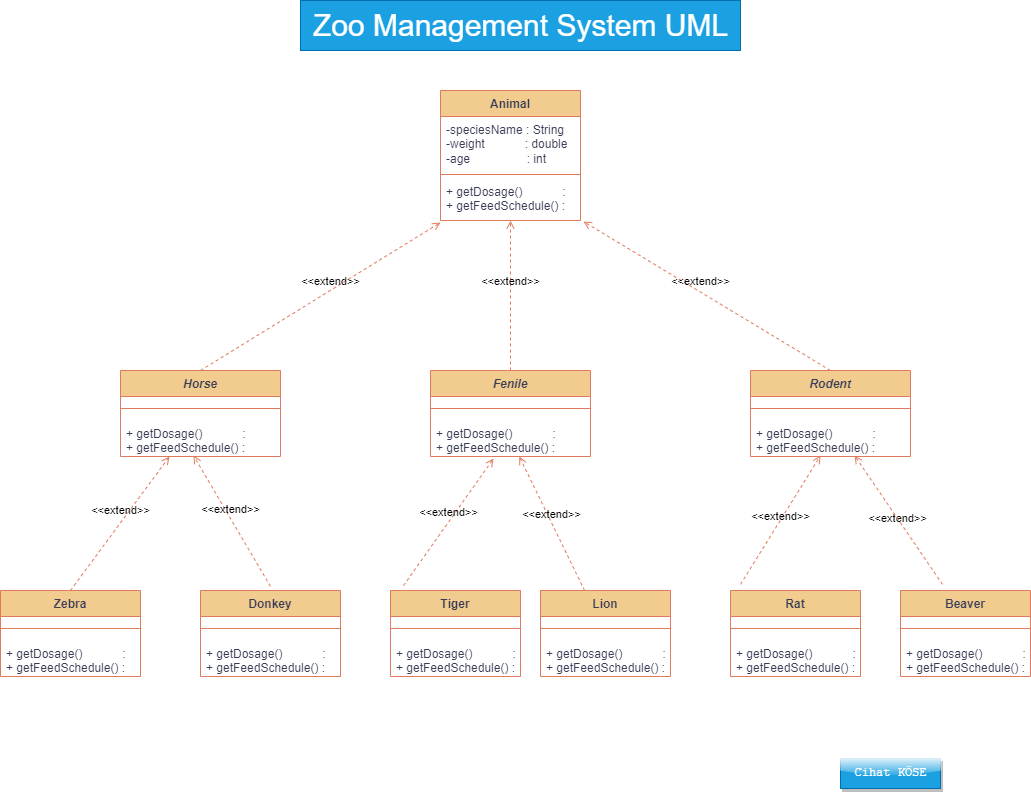

The diagram above was exported from draw.io. Its source (the exported page's mxGraphModel, read from the mxfile embedded in the PNG):
<mxGraphModel dx="1434" dy="2460" grid="1" gridSize="10" guides="1" tooltips="1" connect="1" arrows="1" fold="1" page="1" pageScale="1" pageWidth="1100" pageHeight="850" background="#ffffff" math="0" shadow="0">
  <root>
    <mxCell id="0" />
    <mxCell id="1" parent="0" />
    <mxCell id="5fzQaw5zeGcvdnY9jMus-81" value="Animal" style="swimlane;fontStyle=1;align=center;verticalAlign=top;childLayout=stackLayout;horizontal=1;startSize=26;horizontalStack=0;resizeParent=1;resizeParentMax=0;resizeLast=0;collapsible=1;marginBottom=0;whiteSpace=wrap;html=1;labelBackgroundColor=none;fillColor=#F2CC8F;strokeColor=#E07A5F;fontColor=#393C56;rounded=0;" parent="1" vertex="1">
      <mxGeometry x="450" y="-1580" width="140" height="130" as="geometry" />
    </mxCell>
    <mxCell id="5fzQaw5zeGcvdnY9jMus-82" value="-speciesName : String&lt;br&gt;-weight&amp;nbsp; &amp;nbsp; &amp;nbsp; &amp;nbsp; &amp;nbsp; &amp;nbsp; : double&lt;br&gt;-age&amp;nbsp; &amp;nbsp; &amp;nbsp; &amp;nbsp; &amp;nbsp; &amp;nbsp; &amp;nbsp; &amp;nbsp; &amp;nbsp;: int" style="text;strokeColor=none;fillColor=none;align=left;verticalAlign=top;spacingLeft=4;spacingRight=4;overflow=hidden;rotatable=0;points=[[0,0.5],[1,0.5]];portConstraint=eastwest;whiteSpace=wrap;html=1;labelBackgroundColor=none;fontColor=#393C56;rounded=0;" parent="5fzQaw5zeGcvdnY9jMus-81" vertex="1">
      <mxGeometry y="26" width="140" height="54" as="geometry" />
    </mxCell>
    <mxCell id="5fzQaw5zeGcvdnY9jMus-83" value="" style="line;strokeWidth=1;fillColor=none;align=left;verticalAlign=middle;spacingTop=-1;spacingLeft=3;spacingRight=3;rotatable=0;labelPosition=right;points=[];portConstraint=eastwest;strokeColor=#E07A5F;labelBackgroundColor=none;fontColor=#393C56;rounded=0;" parent="5fzQaw5zeGcvdnY9jMus-81" vertex="1">
      <mxGeometry y="80" width="140" height="8" as="geometry" />
    </mxCell>
    <mxCell id="5fzQaw5zeGcvdnY9jMus-84" value="+ getDosage()&amp;nbsp; &amp;nbsp; &amp;nbsp; &amp;nbsp; &amp;nbsp; &amp;nbsp; :&lt;br&gt;+ getFeedSchedule() :" style="text;strokeColor=none;fillColor=none;align=left;verticalAlign=top;spacingLeft=4;spacingRight=4;overflow=hidden;rotatable=0;points=[[0,0.5],[1,0.5]];portConstraint=eastwest;whiteSpace=wrap;html=1;labelBackgroundColor=none;fontColor=#393C56;rounded=0;" parent="5fzQaw5zeGcvdnY9jMus-81" vertex="1">
      <mxGeometry y="88" width="140" height="42" as="geometry" />
    </mxCell>
    <mxCell id="5fzQaw5zeGcvdnY9jMus-85" value="&lt;i&gt;Horse&lt;/i&gt;" style="swimlane;fontStyle=1;align=center;verticalAlign=top;childLayout=stackLayout;horizontal=1;startSize=26;horizontalStack=0;resizeParent=1;resizeParentMax=0;resizeLast=0;collapsible=1;marginBottom=0;whiteSpace=wrap;html=1;labelBackgroundColor=none;fillColor=#F2CC8F;strokeColor=#E07A5F;fontColor=#393C56;rounded=0;" parent="1" vertex="1">
      <mxGeometry x="130" y="-1300" width="160" height="86" as="geometry" />
    </mxCell>
    <mxCell id="5fzQaw5zeGcvdnY9jMus-86" value="" style="line;strokeWidth=1;fillColor=none;align=left;verticalAlign=middle;spacingTop=-1;spacingLeft=3;spacingRight=3;rotatable=0;labelPosition=right;points=[];portConstraint=eastwest;strokeColor=#E07A5F;labelBackgroundColor=none;fontColor=#393C56;rounded=0;" parent="5fzQaw5zeGcvdnY9jMus-85" vertex="1">
      <mxGeometry y="26" width="160" height="24" as="geometry" />
    </mxCell>
    <mxCell id="5fzQaw5zeGcvdnY9jMus-87" value="+ getDosage()&amp;nbsp; &amp;nbsp; &amp;nbsp; &amp;nbsp; &amp;nbsp; &amp;nbsp; :&lt;br style=&quot;border-color: var(--border-color);&quot;&gt;+ getFeedSchedule() :" style="text;strokeColor=none;fillColor=none;align=left;verticalAlign=top;spacingLeft=4;spacingRight=4;overflow=hidden;rotatable=0;points=[[0,0.5],[1,0.5]];portConstraint=eastwest;whiteSpace=wrap;html=1;labelBackgroundColor=none;fontColor=#393C56;rounded=0;" parent="5fzQaw5zeGcvdnY9jMus-85" vertex="1">
      <mxGeometry y="50" width="160" height="36" as="geometry" />
    </mxCell>
    <mxCell id="5fzQaw5zeGcvdnY9jMus-88" value="&lt;i&gt;Rodent&lt;/i&gt;" style="swimlane;fontStyle=1;align=center;verticalAlign=top;childLayout=stackLayout;horizontal=1;startSize=26;horizontalStack=0;resizeParent=1;resizeParentMax=0;resizeLast=0;collapsible=1;marginBottom=0;whiteSpace=wrap;html=1;labelBackgroundColor=none;fillColor=#F2CC8F;strokeColor=#E07A5F;fontColor=#393C56;rounded=0;" parent="1" vertex="1">
      <mxGeometry x="760" y="-1300" width="160" height="86" as="geometry" />
    </mxCell>
    <mxCell id="5fzQaw5zeGcvdnY9jMus-89" value="" style="line;strokeWidth=1;fillColor=none;align=left;verticalAlign=middle;spacingTop=-1;spacingLeft=3;spacingRight=3;rotatable=0;labelPosition=right;points=[];portConstraint=eastwest;strokeColor=#E07A5F;labelBackgroundColor=none;fontColor=#393C56;rounded=0;" parent="5fzQaw5zeGcvdnY9jMus-88" vertex="1">
      <mxGeometry y="26" width="160" height="24" as="geometry" />
    </mxCell>
    <mxCell id="5fzQaw5zeGcvdnY9jMus-90" value="+ getDosage()&amp;nbsp; &amp;nbsp; &amp;nbsp; &amp;nbsp; &amp;nbsp; &amp;nbsp; :&lt;br style=&quot;border-color: var(--border-color);&quot;&gt;+ getFeedSchedule() :" style="text;strokeColor=none;fillColor=none;align=left;verticalAlign=top;spacingLeft=4;spacingRight=4;overflow=hidden;rotatable=0;points=[[0,0.5],[1,0.5]];portConstraint=eastwest;whiteSpace=wrap;html=1;labelBackgroundColor=none;fontColor=#393C56;rounded=0;" parent="5fzQaw5zeGcvdnY9jMus-88" vertex="1">
      <mxGeometry y="50" width="160" height="36" as="geometry" />
    </mxCell>
    <mxCell id="5fzQaw5zeGcvdnY9jMus-91" value="&amp;lt;&amp;lt;extend&amp;gt;&amp;gt;" style="html=1;verticalAlign=bottom;labelBackgroundColor=none;endArrow=open;endFill=0;dashed=1;rounded=0;entryX=0;entryY=1.048;entryDx=0;entryDy=0;entryPerimeter=0;exitX=0.5;exitY=0;exitDx=0;exitDy=0;strokeColor=#E07A5F;fontColor=default;" parent="1" source="5fzQaw5zeGcvdnY9jMus-85" target="5fzQaw5zeGcvdnY9jMus-84" edge="1">
      <mxGeometry x="0.0827" width="160" relative="1" as="geometry">
        <mxPoint x="270" y="-1410" as="sourcePoint" />
        <mxPoint x="430" y="-1410" as="targetPoint" />
        <mxPoint as="offset" />
      </mxGeometry>
    </mxCell>
    <mxCell id="5fzQaw5zeGcvdnY9jMus-92" value="&amp;lt;&amp;lt;extend&amp;gt;&amp;gt;" style="html=1;verticalAlign=bottom;labelBackgroundColor=none;endArrow=open;endFill=0;dashed=1;rounded=0;entryX=0.5;entryY=1;entryDx=0;entryDy=0;entryPerimeter=0;exitX=0.5;exitY=0;exitDx=0;exitDy=0;strokeColor=#E07A5F;fontColor=default;" parent="1" source="5fzQaw5zeGcvdnY9jMus-112" target="5fzQaw5zeGcvdnY9jMus-84" edge="1">
      <mxGeometry x="0.0667" width="160" relative="1" as="geometry">
        <mxPoint x="520" y="-1380" as="sourcePoint" />
        <mxPoint x="530" y="-1440" as="targetPoint" />
        <mxPoint as="offset" />
      </mxGeometry>
    </mxCell>
    <mxCell id="5fzQaw5zeGcvdnY9jMus-93" value="&amp;lt;&amp;lt;extend&amp;gt;&amp;gt;" style="html=1;verticalAlign=bottom;labelBackgroundColor=none;endArrow=open;endFill=0;dashed=1;rounded=0;entryX=1.021;entryY=1.024;entryDx=0;entryDy=0;entryPerimeter=0;exitX=0.5;exitY=0;exitDx=0;exitDy=0;strokeColor=#E07A5F;fontColor=default;" parent="1" source="5fzQaw5zeGcvdnY9jMus-88" target="5fzQaw5zeGcvdnY9jMus-84" edge="1">
      <mxGeometry x="0.0581" y="-1" width="160" relative="1" as="geometry">
        <mxPoint x="700" y="-1420" as="sourcePoint" />
        <mxPoint x="860" y="-1420" as="targetPoint" />
        <mxPoint x="1" as="offset" />
      </mxGeometry>
    </mxCell>
    <mxCell id="5fzQaw5zeGcvdnY9jMus-94" value="Tiger" style="swimlane;fontStyle=1;align=center;verticalAlign=top;childLayout=stackLayout;horizontal=1;startSize=26;horizontalStack=0;resizeParent=1;resizeParentMax=0;resizeLast=0;collapsible=1;marginBottom=0;whiteSpace=wrap;html=1;labelBackgroundColor=none;fillColor=#F2CC8F;strokeColor=#E07A5F;fontColor=#393C56;rounded=0;" parent="1" vertex="1">
      <mxGeometry x="400" y="-1080" width="130" height="86" as="geometry" />
    </mxCell>
    <mxCell id="5fzQaw5zeGcvdnY9jMus-95" value="" style="line;strokeWidth=1;fillColor=none;align=left;verticalAlign=middle;spacingTop=-1;spacingLeft=3;spacingRight=3;rotatable=0;labelPosition=right;points=[];portConstraint=eastwest;strokeColor=#E07A5F;labelBackgroundColor=none;fontColor=#393C56;rounded=0;" parent="5fzQaw5zeGcvdnY9jMus-94" vertex="1">
      <mxGeometry y="26" width="130" height="24" as="geometry" />
    </mxCell>
    <mxCell id="5fzQaw5zeGcvdnY9jMus-96" value="+ getDosage()&amp;nbsp; &amp;nbsp; &amp;nbsp; &amp;nbsp; &amp;nbsp; &amp;nbsp; :&lt;br style=&quot;border-color: var(--border-color);&quot;&gt;+ getFeedSchedule() :" style="text;strokeColor=none;fillColor=none;align=left;verticalAlign=top;spacingLeft=4;spacingRight=4;overflow=hidden;rotatable=0;points=[[0,0.5],[1,0.5]];portConstraint=eastwest;whiteSpace=wrap;html=1;labelBackgroundColor=none;fontColor=#393C56;rounded=0;" parent="5fzQaw5zeGcvdnY9jMus-94" vertex="1">
      <mxGeometry y="50" width="130" height="36" as="geometry" />
    </mxCell>
    <mxCell id="5fzQaw5zeGcvdnY9jMus-97" value="Lion" style="swimlane;fontStyle=1;align=center;verticalAlign=top;childLayout=stackLayout;horizontal=1;startSize=26;horizontalStack=0;resizeParent=1;resizeParentMax=0;resizeLast=0;collapsible=1;marginBottom=0;whiteSpace=wrap;html=1;labelBackgroundColor=none;fillColor=#F2CC8F;strokeColor=#E07A5F;fontColor=#393C56;rounded=0;" parent="1" vertex="1">
      <mxGeometry x="550" y="-1080" width="130" height="86" as="geometry" />
    </mxCell>
    <mxCell id="5fzQaw5zeGcvdnY9jMus-98" value="" style="line;strokeWidth=1;fillColor=none;align=left;verticalAlign=middle;spacingTop=-1;spacingLeft=3;spacingRight=3;rotatable=0;labelPosition=right;points=[];portConstraint=eastwest;strokeColor=#E07A5F;labelBackgroundColor=none;fontColor=#393C56;rounded=0;" parent="5fzQaw5zeGcvdnY9jMus-97" vertex="1">
      <mxGeometry y="26" width="130" height="24" as="geometry" />
    </mxCell>
    <mxCell id="5fzQaw5zeGcvdnY9jMus-99" value="+ getDosage()&amp;nbsp; &amp;nbsp; &amp;nbsp; &amp;nbsp; &amp;nbsp; &amp;nbsp; :&lt;br style=&quot;border-color: var(--border-color);&quot;&gt;+ getFeedSchedule() :" style="text;strokeColor=none;fillColor=none;align=left;verticalAlign=top;spacingLeft=4;spacingRight=4;overflow=hidden;rotatable=0;points=[[0,0.5],[1,0.5]];portConstraint=eastwest;whiteSpace=wrap;html=1;labelBackgroundColor=none;fontColor=#393C56;rounded=0;" parent="5fzQaw5zeGcvdnY9jMus-97" vertex="1">
      <mxGeometry y="50" width="130" height="36" as="geometry" />
    </mxCell>
    <mxCell id="5fzQaw5zeGcvdnY9jMus-100" value="Rat" style="swimlane;fontStyle=1;align=center;verticalAlign=top;childLayout=stackLayout;horizontal=1;startSize=26;horizontalStack=0;resizeParent=1;resizeParentMax=0;resizeLast=0;collapsible=1;marginBottom=0;whiteSpace=wrap;html=1;labelBackgroundColor=none;fillColor=#F2CC8F;strokeColor=#E07A5F;fontColor=#393C56;rounded=0;" parent="1" vertex="1">
      <mxGeometry x="740" y="-1080" width="130" height="86" as="geometry" />
    </mxCell>
    <mxCell id="5fzQaw5zeGcvdnY9jMus-101" value="" style="line;strokeWidth=1;fillColor=none;align=left;verticalAlign=middle;spacingTop=-1;spacingLeft=3;spacingRight=3;rotatable=0;labelPosition=right;points=[];portConstraint=eastwest;strokeColor=#E07A5F;labelBackgroundColor=none;fontColor=#393C56;rounded=0;" parent="5fzQaw5zeGcvdnY9jMus-100" vertex="1">
      <mxGeometry y="26" width="130" height="24" as="geometry" />
    </mxCell>
    <mxCell id="5fzQaw5zeGcvdnY9jMus-102" value="+ getDosage()&amp;nbsp; &amp;nbsp; &amp;nbsp; &amp;nbsp; &amp;nbsp; &amp;nbsp; :&lt;br style=&quot;border-color: var(--border-color);&quot;&gt;+ getFeedSchedule() :" style="text;strokeColor=none;fillColor=none;align=left;verticalAlign=top;spacingLeft=4;spacingRight=4;overflow=hidden;rotatable=0;points=[[0,0.5],[1,0.5]];portConstraint=eastwest;whiteSpace=wrap;html=1;labelBackgroundColor=none;fontColor=#393C56;rounded=0;" parent="5fzQaw5zeGcvdnY9jMus-100" vertex="1">
      <mxGeometry y="50" width="130" height="36" as="geometry" />
    </mxCell>
    <mxCell id="5fzQaw5zeGcvdnY9jMus-103" value="Beaver" style="swimlane;fontStyle=1;align=center;verticalAlign=top;childLayout=stackLayout;horizontal=1;startSize=26;horizontalStack=0;resizeParent=1;resizeParentMax=0;resizeLast=0;collapsible=1;marginBottom=0;whiteSpace=wrap;html=1;labelBackgroundColor=none;fillColor=#F2CC8F;strokeColor=#E07A5F;fontColor=#393C56;rounded=0;" parent="1" vertex="1">
      <mxGeometry x="910" y="-1080" width="130" height="86" as="geometry" />
    </mxCell>
    <mxCell id="5fzQaw5zeGcvdnY9jMus-104" value="" style="line;strokeWidth=1;fillColor=none;align=left;verticalAlign=middle;spacingTop=-1;spacingLeft=3;spacingRight=3;rotatable=0;labelPosition=right;points=[];portConstraint=eastwest;strokeColor=#E07A5F;labelBackgroundColor=none;fontColor=#393C56;rounded=0;" parent="5fzQaw5zeGcvdnY9jMus-103" vertex="1">
      <mxGeometry y="26" width="130" height="24" as="geometry" />
    </mxCell>
    <mxCell id="5fzQaw5zeGcvdnY9jMus-105" value="+ getDosage()&amp;nbsp; &amp;nbsp; &amp;nbsp; &amp;nbsp; &amp;nbsp; &amp;nbsp; :&lt;br style=&quot;border-color: var(--border-color);&quot;&gt;+ getFeedSchedule() :" style="text;strokeColor=none;fillColor=none;align=left;verticalAlign=top;spacingLeft=4;spacingRight=4;overflow=hidden;rotatable=0;points=[[0,0.5],[1,0.5]];portConstraint=eastwest;whiteSpace=wrap;html=1;labelBackgroundColor=none;fontColor=#393C56;rounded=0;" parent="5fzQaw5zeGcvdnY9jMus-103" vertex="1">
      <mxGeometry y="50" width="130" height="36" as="geometry" />
    </mxCell>
    <mxCell id="5fzQaw5zeGcvdnY9jMus-106" value="Donkey" style="swimlane;fontStyle=1;align=center;verticalAlign=top;childLayout=stackLayout;horizontal=1;startSize=26;horizontalStack=0;resizeParent=1;resizeParentMax=0;resizeLast=0;collapsible=1;marginBottom=0;whiteSpace=wrap;html=1;labelBackgroundColor=none;fillColor=#F2CC8F;strokeColor=#E07A5F;fontColor=#393C56;rounded=0;" parent="1" vertex="1">
      <mxGeometry x="210" y="-1080" width="140" height="86" as="geometry" />
    </mxCell>
    <mxCell id="5fzQaw5zeGcvdnY9jMus-107" value="" style="line;strokeWidth=1;fillColor=none;align=left;verticalAlign=middle;spacingTop=-1;spacingLeft=3;spacingRight=3;rotatable=0;labelPosition=right;points=[];portConstraint=eastwest;strokeColor=#E07A5F;labelBackgroundColor=none;fontColor=#393C56;rounded=0;" parent="5fzQaw5zeGcvdnY9jMus-106" vertex="1">
      <mxGeometry y="26" width="140" height="24" as="geometry" />
    </mxCell>
    <mxCell id="5fzQaw5zeGcvdnY9jMus-108" value="+ getDosage()&amp;nbsp; &amp;nbsp; &amp;nbsp; &amp;nbsp; &amp;nbsp; &amp;nbsp; :&lt;br style=&quot;border-color: var(--border-color);&quot;&gt;+ getFeedSchedule() :" style="text;strokeColor=none;fillColor=none;align=left;verticalAlign=top;spacingLeft=4;spacingRight=4;overflow=hidden;rotatable=0;points=[[0,0.5],[1,0.5]];portConstraint=eastwest;whiteSpace=wrap;html=1;labelBackgroundColor=none;fontColor=#393C56;rounded=0;" parent="5fzQaw5zeGcvdnY9jMus-106" vertex="1">
      <mxGeometry y="50" width="140" height="36" as="geometry" />
    </mxCell>
    <mxCell id="5fzQaw5zeGcvdnY9jMus-109" value="Zebra" style="swimlane;fontStyle=1;align=center;verticalAlign=top;childLayout=stackLayout;horizontal=1;startSize=26;horizontalStack=0;resizeParent=1;resizeParentMax=0;resizeLast=0;collapsible=1;marginBottom=0;whiteSpace=wrap;html=1;labelBackgroundColor=none;fillColor=#F2CC8F;strokeColor=#E07A5F;fontColor=#393C56;rounded=0;" parent="1" vertex="1">
      <mxGeometry x="10" y="-1080" width="140" height="86" as="geometry" />
    </mxCell>
    <mxCell id="5fzQaw5zeGcvdnY9jMus-110" value="" style="line;strokeWidth=1;fillColor=none;align=left;verticalAlign=middle;spacingTop=-1;spacingLeft=3;spacingRight=3;rotatable=0;labelPosition=right;points=[];portConstraint=eastwest;strokeColor=#E07A5F;labelBackgroundColor=none;fontColor=#393C56;rounded=0;" parent="5fzQaw5zeGcvdnY9jMus-109" vertex="1">
      <mxGeometry y="26" width="140" height="24" as="geometry" />
    </mxCell>
    <mxCell id="5fzQaw5zeGcvdnY9jMus-111" value="+ getDosage()&amp;nbsp; &amp;nbsp; &amp;nbsp; &amp;nbsp; &amp;nbsp; &amp;nbsp; :&lt;br style=&quot;border-color: var(--border-color);&quot;&gt;+ getFeedSchedule() :" style="text;strokeColor=none;fillColor=none;align=left;verticalAlign=top;spacingLeft=4;spacingRight=4;overflow=hidden;rotatable=0;points=[[0,0.5],[1,0.5]];portConstraint=eastwest;whiteSpace=wrap;html=1;labelBackgroundColor=none;fontColor=#393C56;rounded=0;" parent="5fzQaw5zeGcvdnY9jMus-109" vertex="1">
      <mxGeometry y="50" width="140" height="36" as="geometry" />
    </mxCell>
    <mxCell id="5fzQaw5zeGcvdnY9jMus-112" value="&lt;i&gt;Fenile&lt;/i&gt;" style="swimlane;fontStyle=1;align=center;verticalAlign=top;childLayout=stackLayout;horizontal=1;startSize=26;horizontalStack=0;resizeParent=1;resizeParentMax=0;resizeLast=0;collapsible=1;marginBottom=0;whiteSpace=wrap;html=1;labelBackgroundColor=none;fillColor=#F2CC8F;strokeColor=#E07A5F;fontColor=#393C56;rounded=0;" parent="1" vertex="1">
      <mxGeometry x="440" y="-1300" width="160" height="86" as="geometry" />
    </mxCell>
    <mxCell id="5fzQaw5zeGcvdnY9jMus-113" value="" style="line;strokeWidth=1;fillColor=none;align=left;verticalAlign=middle;spacingTop=-1;spacingLeft=3;spacingRight=3;rotatable=0;labelPosition=right;points=[];portConstraint=eastwest;strokeColor=#E07A5F;labelBackgroundColor=none;fontColor=#393C56;rounded=0;" parent="5fzQaw5zeGcvdnY9jMus-112" vertex="1">
      <mxGeometry y="26" width="160" height="24" as="geometry" />
    </mxCell>
    <mxCell id="5fzQaw5zeGcvdnY9jMus-114" value="+ getDosage()&amp;nbsp; &amp;nbsp; &amp;nbsp; &amp;nbsp; &amp;nbsp; &amp;nbsp; :&lt;br style=&quot;border-color: var(--border-color);&quot;&gt;+ getFeedSchedule() :" style="text;strokeColor=none;fillColor=none;align=left;verticalAlign=top;spacingLeft=4;spacingRight=4;overflow=hidden;rotatable=0;points=[[0,0.5],[1,0.5]];portConstraint=eastwest;whiteSpace=wrap;html=1;labelBackgroundColor=none;fontColor=#393C56;rounded=0;" parent="5fzQaw5zeGcvdnY9jMus-112" vertex="1">
      <mxGeometry y="50" width="160" height="36" as="geometry" />
    </mxCell>
    <mxCell id="5fzQaw5zeGcvdnY9jMus-115" value="&amp;lt;&amp;lt;extend&amp;gt;&amp;gt;" style="html=1;verticalAlign=bottom;labelBackgroundColor=none;endArrow=open;endFill=0;dashed=1;rounded=0;entryX=0.306;entryY=1;entryDx=0;entryDy=0;entryPerimeter=0;exitX=0.5;exitY=0;exitDx=0;exitDy=0;strokeColor=#E07A5F;fontColor=default;" parent="1" source="5fzQaw5zeGcvdnY9jMus-109" target="5fzQaw5zeGcvdnY9jMus-87" edge="1">
      <mxGeometry x="0.0496" y="2" width="160" relative="1" as="geometry">
        <mxPoint x="470" y="-1130" as="sourcePoint" />
        <mxPoint x="630" y="-1130" as="targetPoint" />
        <mxPoint as="offset" />
      </mxGeometry>
    </mxCell>
    <mxCell id="5fzQaw5zeGcvdnY9jMus-116" value="&amp;lt;&amp;lt;extend&amp;gt;&amp;gt;" style="html=1;verticalAlign=bottom;labelBackgroundColor=none;endArrow=open;endFill=0;dashed=1;rounded=0;entryX=0.456;entryY=0.972;entryDx=0;entryDy=0;entryPerimeter=0;strokeColor=#E07A5F;fontColor=default;" parent="1" target="5fzQaw5zeGcvdnY9jMus-87" edge="1">
      <mxGeometry x="0.0349" width="160" relative="1" as="geometry">
        <mxPoint x="280" y="-1084" as="sourcePoint" />
        <mxPoint x="630" y="-1230" as="targetPoint" />
        <mxPoint as="offset" />
      </mxGeometry>
    </mxCell>
    <mxCell id="5fzQaw5zeGcvdnY9jMus-117" value="&amp;lt;&amp;lt;extend&amp;gt;&amp;gt;" style="html=1;verticalAlign=bottom;labelBackgroundColor=none;endArrow=open;endFill=0;dashed=1;rounded=0;exitX=0.077;exitY=-0.071;exitDx=0;exitDy=0;exitPerimeter=0;entryX=0.438;entryY=0.972;entryDx=0;entryDy=0;entryPerimeter=0;strokeColor=#E07A5F;fontColor=default;" parent="1" source="5fzQaw5zeGcvdnY9jMus-100" target="5fzQaw5zeGcvdnY9jMus-90" edge="1">
      <mxGeometry x="0.7264" y="-104" width="160" relative="1" as="geometry">
        <mxPoint x="700" y="-1140" as="sourcePoint" />
        <mxPoint x="810" y="-1210" as="targetPoint" />
        <mxPoint as="offset" />
      </mxGeometry>
    </mxCell>
    <mxCell id="5fzQaw5zeGcvdnY9jMus-118" value="&amp;lt;&amp;lt;extend&amp;gt;&amp;gt;" style="html=1;verticalAlign=bottom;labelBackgroundColor=none;endArrow=open;endFill=0;dashed=1;rounded=0;exitX=0.323;exitY=-0.071;exitDx=0;exitDy=0;exitPerimeter=0;entryX=0.65;entryY=0.972;entryDx=0;entryDy=0;entryPerimeter=0;strokeColor=#E07A5F;fontColor=default;" parent="1" source="5fzQaw5zeGcvdnY9jMus-103" target="5fzQaw5zeGcvdnY9jMus-90" edge="1">
      <mxGeometry x="0.7953" y="101" width="160" relative="1" as="geometry">
        <mxPoint x="980" y="-1090" as="sourcePoint" />
        <mxPoint x="870" y="-1210" as="targetPoint" />
        <mxPoint as="offset" />
      </mxGeometry>
    </mxCell>
    <mxCell id="5fzQaw5zeGcvdnY9jMus-119" value="&amp;lt;&amp;lt;extend&amp;gt;&amp;gt;" style="html=1;verticalAlign=bottom;labelBackgroundColor=none;endArrow=open;endFill=0;dashed=1;rounded=0;strokeColor=#E07A5F;fontColor=default;" parent="1" source="5fzQaw5zeGcvdnY9jMus-97" target="5fzQaw5zeGcvdnY9jMus-114" edge="1">
      <mxGeometry width="160" relative="1" as="geometry">
        <mxPoint x="430" y="-930" as="sourcePoint" />
        <mxPoint x="590" y="-930" as="targetPoint" />
      </mxGeometry>
    </mxCell>
    <mxCell id="5fzQaw5zeGcvdnY9jMus-120" value="&amp;lt;&amp;lt;extend&amp;gt;&amp;gt;" style="html=1;verticalAlign=bottom;labelBackgroundColor=none;endArrow=open;endFill=0;dashed=1;rounded=0;entryX=0.394;entryY=1.056;entryDx=0;entryDy=0;entryPerimeter=0;exitX=0.1;exitY=-0.057;exitDx=0;exitDy=0;exitPerimeter=0;strokeColor=#E07A5F;fontColor=default;" parent="1" source="5fzQaw5zeGcvdnY9jMus-94" target="5fzQaw5zeGcvdnY9jMus-114" edge="1">
      <mxGeometry width="160" relative="1" as="geometry">
        <mxPoint x="490" y="-1160" as="sourcePoint" />
        <mxPoint x="650" y="-1160" as="targetPoint" />
      </mxGeometry>
    </mxCell>
    <mxCell id="5fzQaw5zeGcvdnY9jMus-122" value="&lt;font style=&quot;font-size: 30px;&quot;&gt;Zoo Management System UML&lt;/font&gt;" style="text;html=1;align=center;verticalAlign=middle;resizable=0;points=[];autosize=1;strokeColor=#006EAF;fillColor=#1ba1e2;labelBackgroundColor=none;fontColor=#ffffff;rounded=0;" parent="1" vertex="1">
      <mxGeometry x="310" y="-1670" width="440" height="50" as="geometry" />
    </mxCell>
    <mxCell id="svPs_njUF8rl6raknekY-1" value="Cihat KÖSE" style="text;html=1;align=center;verticalAlign=middle;resizable=0;points=[];autosize=1;fillColor=#1ba1e2;strokeColor=#006EAF;fontColor=#ffffff;rounded=0;shadow=1;glass=1;fontFamily=Courier New;" parent="1" vertex="1">
      <mxGeometry x="850" y="-912" width="100" height="30" as="geometry" />
    </mxCell>
  </root>
</mxGraphModel>